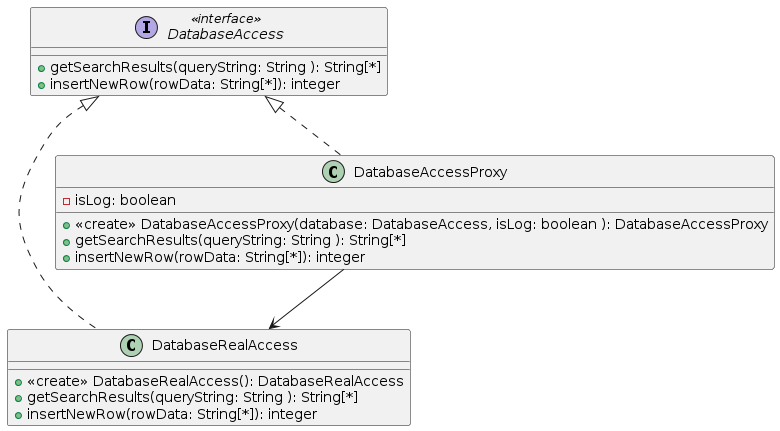

The diagram above was rendered by PlantUML. Its source (embedded in the PNG):
@startuml
interface DatabaseAccess <<interface>>{
   +getSearchResults(queryString: String ): String[*]
   +insertNewRow(rowData: String[*]): integer
}

class DatabaseRealAccess {
 + <<create>> DatabaseRealAccess(): DatabaseRealAccess
 +getSearchResults(queryString: String ): String[*]
 +insertNewRow(rowData: String[*]): integer
}

class DatabaseAccessProxy{
 - isLog: boolean
 + <<create>> DatabaseAccessProxy(database: DatabaseAccess, isLog: boolean ): DatabaseAccessProxy
 +getSearchResults(queryString: String ): String[*]
 +insertNewRow(rowData: String[*]): integer
}




DatabaseAccess<|.. DatabaseAccessProxy 
DatabaseAccess<|.. DatabaseRealAccess 
DatabaseAccessProxy -->  DatabaseRealAccess
@enduml